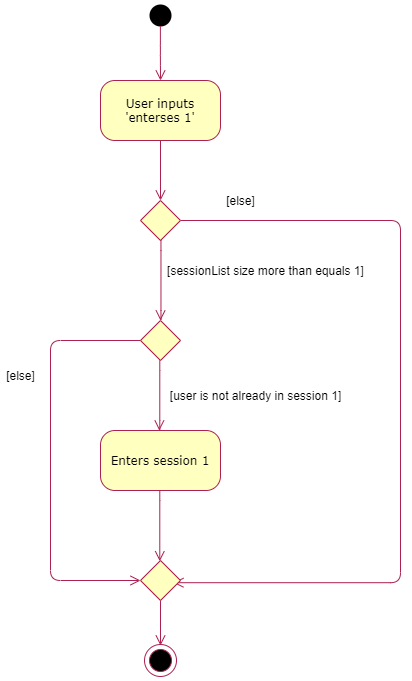

The diagram above was exported from draw.io. Its source (the exported page's mxGraphModel, read from the mxfile embedded in the PNG):
<mxGraphModel dx="1056" dy="540" grid="1" gridSize="10" guides="1" tooltips="1" connect="1" arrows="1" fold="1" page="1" pageScale="1" pageWidth="1100" pageHeight="850" background="#ffffff" math="0" shadow="0">
  <root>
    <mxCell id="0" />
    <mxCell id="1" parent="0" />
    <mxCell id="382b91b5511bd0f7-1" value="" style="ellipse;html=1;shape=startState;fillColor=#000000;rounded=1;shadow=0;comic=0;labelBackgroundColor=none;fontFamily=Verdana;fontSize=12;fontColor=#000000;align=center;direction=south;strokeColor=none;" parent="1" vertex="1">
      <mxGeometry x="285" y="40" width="30" height="30" as="geometry" />
    </mxCell>
    <mxCell id="39gzNlu-kgfFQgTlPe_s-18" value="" style="ellipse;html=1;shape=startState;rounded=1;shadow=0;comic=0;labelBackgroundColor=none;fontFamily=Verdana;fontSize=12;fontColor=#000000;align=center;direction=south;fillColor=#FFFFFF;strokeColor=#ac2150;" parent="1" vertex="1">
      <mxGeometry x="280" y="680" width="40" height="40" as="geometry" />
    </mxCell>
    <mxCell id="382b91b5511bd0f7-6" value="User inputs 'enterses 1'" style="rounded=1;whiteSpace=wrap;html=1;arcSize=24;fillColor=#ffffc0;shadow=0;comic=0;labelBackgroundColor=none;fontFamily=Verdana;fontSize=12;fontColor=#000000;align=center;strokeColor=#ac2150;" parent="1" vertex="1">
      <mxGeometry x="240" y="120" width="120" height="60" as="geometry" />
    </mxCell>
    <mxCell id="382b91b5511bd0f7-9" value="Enters session 1" style="rounded=1;whiteSpace=wrap;html=1;arcSize=24;fillColor=#ffffc0;shadow=0;comic=0;labelBackgroundColor=none;fontFamily=Verdana;fontSize=12;fontColor=#000000;align=center;strokeColor=#ac2150;" parent="1" vertex="1">
      <mxGeometry x="240" y="470" width="120" height="60" as="geometry" />
    </mxCell>
    <mxCell id="2a3bc250acf0617d-10" style="edgeStyle=orthogonalEdgeStyle;html=1;labelBackgroundColor=none;endArrow=open;endSize=8;fontFamily=Verdana;fontSize=12;align=left;strokeColor=#ac2150;" parent="1" source="382b91b5511bd0f7-6" target="39gzNlu-kgfFQgTlPe_s-3" edge="1">
      <mxGeometry relative="1" as="geometry">
        <Array as="points" />
      </mxGeometry>
    </mxCell>
    <mxCell id="3cde6dad864a17aa-8" style="edgeStyle=elbowEdgeStyle;html=1;labelBackgroundColor=none;endArrow=open;endSize=8;fontFamily=Verdana;fontSize=12;align=left;exitX=1;exitY=0.5;exitDx=0;exitDy=0;entryX=0.823;entryY=0.555;entryDx=0;entryDy=0;entryPerimeter=0;strokeColor=#ac2150;" parent="1" source="39gzNlu-kgfFQgTlPe_s-3" target="39gzNlu-kgfFQgTlPe_s-11" edge="1">
      <mxGeometry relative="1" as="geometry">
        <mxPoint x="315.0000000000002" y="390" as="sourcePoint" />
        <mxPoint x="540" y="380" as="targetPoint" />
        <Array as="points">
          <mxPoint x="540" y="330" />
          <mxPoint x="540" y="340" />
        </Array>
      </mxGeometry>
    </mxCell>
    <mxCell id="39gzNlu-kgfFQgTlPe_s-3" value="" style="rhombus;whiteSpace=wrap;html=1;fillColor=#FFFFC0;strokeColor=#ac2150;" parent="1" vertex="1">
      <mxGeometry x="280" y="240" width="40" height="40" as="geometry" />
    </mxCell>
    <mxCell id="39gzNlu-kgfFQgTlPe_s-5" style="edgeStyle=elbowEdgeStyle;html=1;labelBackgroundColor=none;endArrow=open;endSize=8;fontFamily=Verdana;fontSize=12;align=left;strokeColor=#ac2150;" parent="1" edge="1">
      <mxGeometry relative="1" as="geometry">
        <mxPoint x="300" y="280" as="sourcePoint" />
        <mxPoint x="300" y="360" as="targetPoint" />
      </mxGeometry>
    </mxCell>
    <mxCell id="39gzNlu-kgfFQgTlPe_s-6" value="[sessionList size more than equals 1]" style="text;html=1;align=center;verticalAlign=middle;resizable=0;points=[];autosize=1;" parent="1" vertex="1">
      <mxGeometry x="300" y="300" width="210" height="20" as="geometry" />
    </mxCell>
    <mxCell id="39gzNlu-kgfFQgTlPe_s-8" value="[else]" style="text;html=1;align=center;verticalAlign=middle;resizable=0;points=[];autosize=1;" parent="1" vertex="1">
      <mxGeometry x="360" y="230" width="40" height="20" as="geometry" />
    </mxCell>
    <mxCell id="39gzNlu-kgfFQgTlPe_s-10" style="edgeStyle=elbowEdgeStyle;html=1;labelBackgroundColor=none;endArrow=open;endSize=8;fontFamily=Verdana;fontSize=12;align=left;exitX=0.25;exitY=1;strokeColor=#ac2150;" parent="1" edge="1">
      <mxGeometry relative="1" as="geometry">
        <mxPoint x="299.3200000000002" y="400" as="sourcePoint" />
        <mxPoint x="298.82" y="470" as="targetPoint" />
      </mxGeometry>
    </mxCell>
    <mxCell id="2a3bc250acf0617d-3" value="" style="ellipse;html=1;shape=startState;fillColor=#000000;rounded=1;shadow=0;comic=0;labelBackgroundColor=none;fontFamily=Verdana;fontSize=12;fontColor=#000000;align=center;direction=south;strokeColor=#AC2150;" parent="1" vertex="1">
      <mxGeometry x="285" y="685" width="30" height="30" as="geometry" />
    </mxCell>
    <mxCell id="39gzNlu-kgfFQgTlPe_s-17" style="edgeStyle=elbowEdgeStyle;html=1;labelBackgroundColor=none;endArrow=open;endSize=8;fontFamily=Verdana;fontSize=12;align=left;exitX=0.25;exitY=1;strokeColor=#ac2150;" parent="1" source="39gzNlu-kgfFQgTlPe_s-11" target="2a3bc250acf0617d-3" edge="1">
      <mxGeometry relative="1" as="geometry">
        <mxPoint x="299.5000000000002" y="530" as="sourcePoint" />
        <mxPoint x="299" y="600" as="targetPoint" />
        <Array as="points">
          <mxPoint x="300" y="680" />
          <mxPoint x="300" y="680" />
        </Array>
      </mxGeometry>
    </mxCell>
    <mxCell id="2a3bc250acf0617d-9" style="edgeStyle=orthogonalEdgeStyle;html=1;labelBackgroundColor=none;endArrow=open;endSize=8;fontFamily=Verdana;fontSize=12;align=left;exitX=0.848;exitY=0.504;exitDx=0;exitDy=0;exitPerimeter=0;strokeColor=#ac2150;" parent="1" source="382b91b5511bd0f7-1" target="382b91b5511bd0f7-6" edge="1">
      <mxGeometry relative="1" as="geometry">
        <mxPoint x="380" y="90" as="sourcePoint" />
      </mxGeometry>
    </mxCell>
    <mxCell id="gV6Jxy_WV-3H_mBtecam-2" style="edgeStyle=orthogonalEdgeStyle;rounded=0;orthogonalLoop=1;jettySize=auto;html=1;exitX=1;exitY=0.5;exitDx=0;exitDy=0;" parent="1" source="382b91b5511bd0f7-1" target="382b91b5511bd0f7-1" edge="1">
      <mxGeometry relative="1" as="geometry" />
    </mxCell>
    <mxCell id="gV6Jxy_WV-3H_mBtecam-3" value="" style="rhombus;whiteSpace=wrap;html=1;fillColor=#FFFFC0;strokeColor=#ac2150;" parent="1" vertex="1">
      <mxGeometry x="280" y="360" width="40" height="40" as="geometry" />
    </mxCell>
    <mxCell id="gV6Jxy_WV-3H_mBtecam-5" value="[user is not already in session 1]" style="text;html=1;align=center;verticalAlign=middle;resizable=0;points=[];autosize=1;" parent="1" vertex="1">
      <mxGeometry x="300" y="425" width="190" height="20" as="geometry" />
    </mxCell>
    <mxCell id="39gzNlu-kgfFQgTlPe_s-11" value="" style="rhombus;whiteSpace=wrap;html=1;fillColor=#FFFFC0;strokeColor=#ac2150;" parent="1" vertex="1">
      <mxGeometry x="280" y="600" width="40" height="40" as="geometry" />
    </mxCell>
    <mxCell id="gV6Jxy_WV-3H_mBtecam-6" style="edgeStyle=elbowEdgeStyle;html=1;labelBackgroundColor=none;endArrow=open;endSize=8;fontFamily=Verdana;fontSize=12;align=left;exitX=0.25;exitY=1;strokeColor=#ac2150;" parent="1" target="39gzNlu-kgfFQgTlPe_s-11" edge="1">
      <mxGeometry relative="1" as="geometry">
        <mxPoint x="299.5000000000002" y="529.9999999999999" as="sourcePoint" />
        <mxPoint x="300" y="684.9999999999999" as="targetPoint" />
        <Array as="points" />
      </mxGeometry>
    </mxCell>
    <mxCell id="gV6Jxy_WV-3H_mBtecam-7" style="edgeStyle=elbowEdgeStyle;html=1;labelBackgroundColor=none;endArrow=open;endSize=8;fontFamily=Verdana;fontSize=12;align=left;exitX=0;exitY=0.5;strokeColor=#ac2150;entryX=0;entryY=0.5;entryDx=0;entryDy=0;exitDx=0;exitDy=0;" parent="1" source="gV6Jxy_WV-3H_mBtecam-3" target="39gzNlu-kgfFQgTlPe_s-11" edge="1">
      <mxGeometry relative="1" as="geometry">
        <mxPoint x="190.50000000000017" y="400" as="sourcePoint" />
        <mxPoint x="189.99999999999994" y="470" as="targetPoint" />
        <Array as="points">
          <mxPoint x="190" y="380" />
        </Array>
      </mxGeometry>
    </mxCell>
    <mxCell id="gV6Jxy_WV-3H_mBtecam-8" value="[else]" style="text;html=1;align=center;verticalAlign=middle;resizable=0;points=[];autosize=1;" parent="1" vertex="1">
      <mxGeometry x="140" y="405" width="40" height="20" as="geometry" />
    </mxCell>
  </root>
</mxGraphModel>